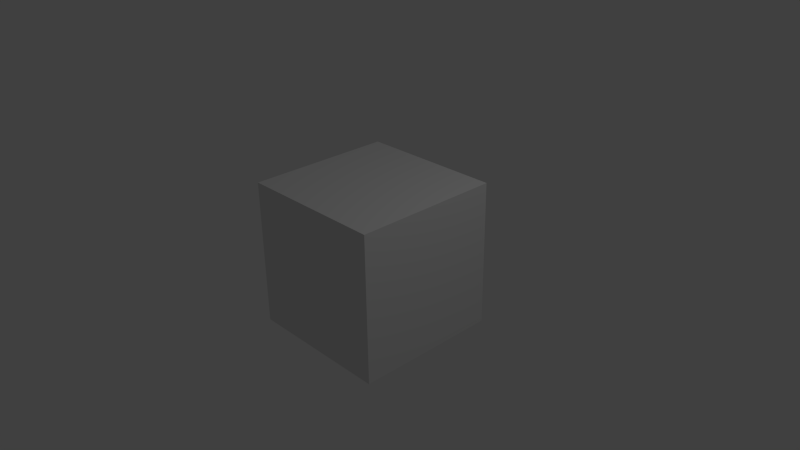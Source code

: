 # Source: cube.blend  (saved by Blender 2.69.0; exported with 4.5.12 LTS)
import bpy
from mathutils import Matrix  # noqa: F401  (used for matrix-valued properties, if any)

bpy.ops.wm.read_factory_settings(use_empty=True)
scene = bpy.context.scene
scene.name = 'Scene'

# ---- collections
col_collection_1 = bpy.data.collections.new('Collection 1'); scene.collection.children.link(col_collection_1)

# ---- materials (node trees are filled in below, after node groups)
mat_default = bpy.data.materials.new('Default')
mat_default.alpha_threshold = 0.0
mat_default.use_transparent_shadow = False
mat_default.diffuse_color = (0.64, 0.64, 0.64, 1.0)
mat_default.specular_color = (0.5, 0.5, 0.5)
mat_default.roughness = 0.5
mat_default.specular_intensity = 1.0
mat_default.line_color = (0.0, 0.0, 0.0, 1.0)
mat_material = bpy.data.materials.new('Material')
mat_material.alpha_threshold = 0.0
mat_material.use_transparent_shadow = False
mat_material.roughness = 0.5
mat_material.line_color = (0.0, 0.0, 0.0, 1.0)

# ---- material node trees

# ---- world
world_world = bpy.data.worlds.new('World'); scene.world = world_world
world_world.color = (0.05088, 0.05088, 0.05088)
world_world.use_sun_shadow = False
world_world.sun_shadow_jitter_overblur = 0.0
world_world.cycles.sampling_method = 'MANUAL'
world_world.cycles.sample_map_resolution = 256

# ---- cameras
cam_camera = bpy.data.cameras.new('Camera')
cam_camera.clip_end = 100.0
cam_camera.lens = 35.0
cam_camera.sensor_width = 32.0
cam_camera.sensor_height = 18.0
cam_camera.ortho_scale = 7.314
cam_camera.dof.focus_distance = 0.0
cam_camera.dof.aperture_fstop = 128.0

# ---- lights
light_lamp = bpy.data.lights.new('Lamp', 'POINT')
light_lamp.transmission_factor = 0.0
light_lamp.cutoff_distance = 30.0
light_lamp.energy = 100.0
light_lamp.shadow_buffer_clip_start = 1.001
light_lamp.shadow_soft_size = 0.1
light_lamp.shadow_maximum_resolution = 0.006
light_lamp.use_absolute_resolution = True
light_lamp.cycles.use_multiple_importance_sampling = False

# ---- meshes
me_cube_001 = bpy.data.meshes.new('Cube.001')
me_cube_001.from_pydata([(0.5, 0.5, -0.5), (0.5, -0.5, -0.5), (-0.5, -0.5, -0.5), (-0.5, 0.5, -0.5), (0.5, 0.5, 0.5), (-0.5, 0.5, 0.5), (-0.5, -0.5, 0.5), (0.5, -0.5, 0.5)], [], [(0, 1, 2, 3), (4, 5, 6, 7), (0, 4, 7, 1), (1, 7, 6, 2), (2, 6, 5, 3), (4, 0, 3, 5)])
me_cube_001.materials.append(mat_default)
me_cube_001.use_remesh_preserve_volume = False
me_cube_001.use_remesh_preserve_attributes = False
me_cube_001.use_mirror_vertex_groups = False
me_cube_001.update()
me_cube = bpy.data.meshes.new('Cube')
me_cube.from_pydata([(1.0, 1.0, -1.0), (1.0, -1.0, -1.0), (-1.0, -1.0, -1.0), (-1.0, 1.0, -1.0), (1.0, 1.0, 1.0), (1.0, -1.0, 1.0), (-1.0, -1.0, 1.0), (-1.0, 1.0, 1.0)], [], [(0, 1, 2, 3), (4, 7, 6, 5), (0, 4, 5, 1), (1, 5, 6, 2), (2, 6, 7, 3), (4, 0, 3, 7)])
me_cube.materials.append(mat_material)
me_cube.use_remesh_preserve_volume = False
me_cube.use_remesh_preserve_attributes = False
me_cube.use_mirror_vertex_groups = False
me_cube.update()

# ---- objects
ob_cube_001 = bpy.data.objects.new('Cube.001', me_cube_001)
ob_cube = bpy.data.objects.new('Cube', me_cube)
ob_lamp = bpy.data.objects.new('Lamp', light_lamp)
ob_camera = bpy.data.objects.new('Camera', cam_camera)

# ---- transforms, parenting, visibility, modifiers, constraints
ob_cube_001.location = (0.0, 0.0, 0.0)
ob_cube_001.lineart.crease_threshold = 0.0
ob_cube.location = (0.0, 0.0, 0.0)
ob_cube.lock_rotations_4d = False
ob_cube.empty_display_type = 'ARROWS'
ob_cube.lineart.crease_threshold = 0.0
ob_lamp.location = (4.076, 1.005, 5.904)
ob_lamp.rotation_euler = (0.6503, 0.05522, 1.866)
ob_lamp.lock_rotations_4d = False
ob_lamp.empty_display_type = 'ARROWS'
ob_lamp.color = (0.0, 0.0, 0.0, 0.0)
ob_lamp.lineart.crease_threshold = 0.0
ob_camera.location = (7.481, -6.508, 5.344)
ob_camera.rotation_euler = (1.109, 0.01082, 0.8149)
ob_camera.lock_rotations_4d = False
ob_camera.empty_display_type = 'ARROWS'
ob_camera.color = (0.0, 0.0, 0.0, 0.0)
ob_camera.display_type = 'WIRE'
ob_camera.lineart.crease_threshold = 0.0

# ---- collection membership
col_collection_1.objects.link(ob_cube_001)
col_collection_1.objects.link(ob_cube)
col_collection_1.objects.link(ob_lamp)
col_collection_1.objects.link(ob_camera)

# ---- scene / render settings (as saved in the file)
scene.camera = ob_camera
scene.frame_start = 1; scene.frame_end = 250; scene.frame_set(1)
scene.render.engine = 'BLENDER_EEVEE_NEXT'
scene.render.image_settings.compression = 90
scene.render.resolution_percentage = 50
scene.render.dither_intensity = 0.0
scene.cycles.use_denoising = False
scene.cycles.samples = 10
scene.cycles.sampling_pattern = 'TABULATED_SOBOL'
scene.cycles.light_sampling_threshold = 0.0
scene.cycles.use_adaptive_sampling = False
scene.cycles.use_light_tree = False
scene.cycles.blur_glossy = 0.0
scene.cycles.volume_bounces = 1
scene.cycles.pixel_filter_type = 'GAUSSIAN'
scene.cycles.sample_clamp_indirect = 0.0
scene.view_settings.view_transform = 'Standard'
bpy.context.view_layer.update()
